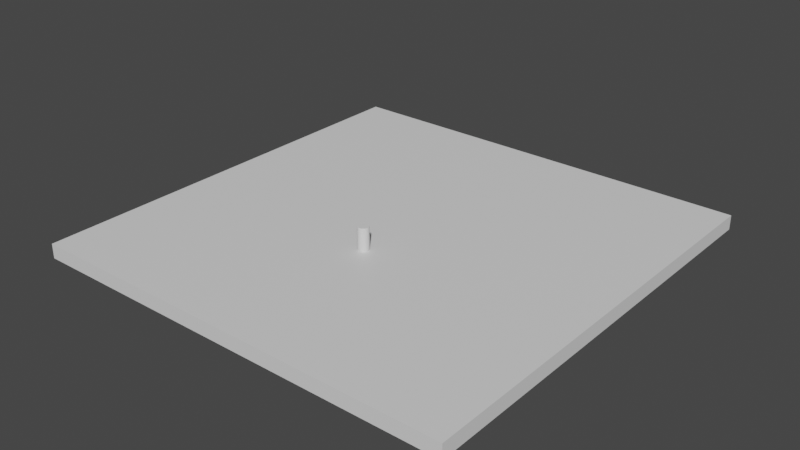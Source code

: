 # Source: tinkertoy.blend  (saved by Blender 3.6.13; exported with 4.5.12 LTS)
import bpy
from mathutils import Matrix  # noqa: F401  (used for matrix-valued properties, if any)

bpy.ops.wm.read_factory_settings(use_empty=True)
scene = bpy.context.scene
scene.name = 'Scene'

# ---- collections
col_collection = bpy.data.collections.new('Collection'); scene.collection.children.link(col_collection)

# ---- materials (node trees are filled in below, after node groups)
mat_material = bpy.data.materials.new('Material')
mat_material.alpha_threshold = 0.0
mat_material.use_transparent_shadow = False
mat_material.roughness = 0.5
mat_material.line_color = (0.0, 0.0, 0.0, 1.0)

# ---- material node trees
mat_material.use_nodes = True; mat_material.node_tree.nodes.clear()
_N = mat_material.node_tree.nodes; _L = mat_material.node_tree.links
n0 = _N.new('ShaderNodeOutputMaterial'); n0.name = 'Material Output'; n0.location = (300, 300)
n1 = _N.new('ShaderNodeBsdfPrincipled'); n1.name = 'Principled BSDF'; n1.location = (10, 300)
n1.distribution = 'GGX'
n1.subsurface_method = 'RANDOM_WALK_SKIN'
n1.inputs[3].default_value = 1.45
n1.inputs[27].default_value = (0.0, 0.0, 0.0, 1.0)
n1.inputs[28].default_value = 1.0
_L.new(n1.outputs[0], n0.inputs[0])
n0.is_active_output = True

# ---- world
world_world = bpy.data.worlds.new('World'); scene.world = world_world
world_world.use_nodes = True; world_world.node_tree.nodes.clear()
_N = world_world.node_tree.nodes; _L = world_world.node_tree.links
n0 = _N.new('ShaderNodeOutputWorld'); n0.name = 'World Output'; n0.location = (300, 300)
n1 = _N.new('ShaderNodeBackground'); n1.name = 'Background'; n1.location = (10, 300)
n1.inputs[0].default_value = (0.05088, 0.05088, 0.05088, 1.0)
_L.new(n1.outputs[0], n0.inputs[0])
n0.is_active_output = True
world_world.color = (0.05088, 0.05088, 0.05088)
world_world.use_sun_shadow = False
world_world.sun_shadow_jitter_overblur = 0.0

# ---- meshes
me_cube = bpy.data.meshes.new('Cube')
me_cube.from_pydata([(1.0, 1.0, 1.0), (0.0, -0.203, 4.194), (1.0, 1.0, -1.0), (1.0, -1.0, 1.0), (0.001591, -0.203, 4.194), (1.0, -1.0, -1.0), (-1.0, 1.0, 1.0), (0.003175, -0.2032, 4.194), (-1.0, 1.0, -1.0), (-1.0, -1.0, 1.0), (-1.0, -1.0, -1.0), (0.004747, -0.2034, 4.194), (0.0063, -0.2038, 4.194), (0.007828, -0.2042, 4.194), (0.009326, -0.2048, 4.194), (0.01079, -0.2054, 4.194), (0.0122, -0.2061, 4.194), (0.01357, -0.2069, 4.194), (0.01489, -0.2078, 4.194), (0.01615, -0.2088, 4.194), (0.01734, -0.2099, 4.194), (0.01847, -0.211, 4.194), (0.01952, -0.2122, 4.194), (0.0205, -0.2134, 4.194), (0.02139, -0.2148, 4.194), (0.0222, -0.2161, 4.194), (0.02292, -0.2175, 4.194), (0.02355, -0.219, 4.194), (0.02409, -0.2205, 4.194), (0.02454, -0.222, 4.194), (0.02488, -0.2236, 4.194), (0.02513, -0.2252, 4.194), (0.02528, -0.2267, 4.194), (0.02533, -0.2283, 4.194), (0.02528, -0.2299, 4.194), (0.02513, -0.2315, 4.194), (0.02488, -0.2331, 4.194), (0.02454, -0.2346, 4.194), (0.02409, -0.2362, 4.194), (0.02355, -0.2377, 4.194), (0.02292, -0.2391, 4.194), (0.0222, -0.2405, 4.194), (0.02139, -0.2419, 4.194), (0.0205, -0.2432, 4.194), (0.01952, -0.2445, 4.194), (0.01847, -0.2457, 4.194), (0.01734, -0.2468, 4.194), (0.01615, -0.2479, 4.194), (0.01489, -0.2488, 4.194), (0.01357, -0.2497, 4.194), (0.0122, -0.2505, 4.194), (0.01079, -0.2513, 4.194), (0.009326, -0.2519, 4.194), (0.007828, -0.2524, 4.194), (0.0063, -0.2529, 4.194), (0.004747, -0.2532, 4.194), (0.003175, -0.2535, 4.194), (0.001591, -0.2536, 4.194), (0.0, -0.2537, 4.194), (-0.001591, -0.2536, 4.194), (-0.003175, -0.2535, 4.194), (-0.004747, -0.2532, 4.194), (-0.0063, -0.2529, 4.194), (-0.007828, -0.2524, 4.194), (-0.009326, -0.2519, 4.194), (-0.01079, -0.2513, 4.194), (-0.0122, -0.2505, 4.194), (-0.01357, -0.2497, 4.194), (-0.01489, -0.2488, 4.194), (-0.01615, -0.2479, 4.194), (-0.01734, -0.2468, 4.194), (-0.01847, -0.2457, 4.194), (-0.01952, -0.2445, 4.194), (-0.0205, -0.2432, 4.194), (-0.02139, -0.2419, 4.194), (-0.0222, -0.2405, 4.194), (-0.02292, -0.2391, 4.194), (-0.02355, -0.2377, 4.194), (-0.02409, -0.2362, 4.194), (-0.02454, -0.2346, 4.194), (-0.02488, -0.2331, 4.194), (-0.02513, -0.2315, 4.194), (-0.02528, -0.2299, 4.194), (-0.02533, -0.2283, 4.194), (-0.02528, -0.2267, 4.194), (-0.02513, -0.2252, 4.194), (-0.02488, -0.2236, 4.194), (-0.02454, -0.222, 4.194), (-0.02409, -0.2205, 4.194), (-0.02355, -0.219, 4.194), (-0.02292, -0.2175, 4.194), (-0.0222, -0.2161, 4.194), (-0.02139, -0.2148, 4.194), (-0.0205, -0.2134, 4.194), (-0.01952, -0.2122, 4.194), (-0.01847, -0.211, 4.194), (-0.01734, -0.2099, 4.194), (-0.01615, -0.2088, 4.194), (-0.01489, -0.2078, 4.194), (-0.01357, -0.2069, 4.194), (-0.0122, -0.2061, 4.194), (-0.01079, -0.2054, 4.194), (-0.009326, -0.2048, 4.194), (-0.007828, -0.2042, 4.194), (-0.0063, -0.2038, 4.194), (-0.004747, -0.2034, 4.194), (-0.003175, -0.2032, 4.194), (-0.001591, -0.203, 4.194), (-0.02533, -0.2283, 1.0), (-0.02528, -0.2299, 1.0), (-0.02528, -0.2267, 1.0), (-0.02513, -0.2315, 1.0), (-0.02513, -0.2252, 1.0), (-0.02409, -0.2362, 1.0), (-0.02409, -0.2205, 1.0), (-0.02454, -0.2346, 1.0), (-0.02454, -0.222, 1.0), (-0.02355, -0.2377, 1.0), (-0.02488, -0.2331, 1.0), (-0.02488, -0.2236, 1.0), (-0.02292, -0.2175, 1.0), (-0.0222, -0.2405, 1.0), (-0.02292, -0.2391, 1.0), (-0.0222, -0.2161, 1.0), (-0.0205, -0.2134, 1.0), (-0.01952, -0.2445, 1.0), (-0.0205, -0.2432, 1.0), (-0.01952, -0.2122, 1.0), (-0.02139, -0.2419, 1.0), (-0.02139, -0.2148, 1.0), (-0.01847, -0.2457, 1.0), (-0.02355, -0.219, 1.0), (-0.01847, -0.211, 1.0), (-0.01734, -0.2468, 1.0), (-0.01734, -0.2099, 1.0), (-0.01615, -0.2479, 1.0), (-0.01615, -0.2088, 1.0), (-0.01357, -0.2497, 1.0), (-0.01357, -0.2069, 1.0), (-0.01079, -0.2054, 1.0), (-0.0122, -0.2505, 1.0), (-0.0122, -0.2061, 1.0), (-0.01489, -0.2488, 1.0), (-0.01489, -0.2078, 1.0), (-0.009326, -0.2519, 1.0), (-0.0063, -0.2529, 1.0), (-0.0063, -0.2038, 1.0), (-0.007828, -0.2524, 1.0), (-0.007828, -0.2042, 1.0), (-0.001591, -0.2536, 1.0), (-0.001591, -0.203, 1.0), (-0.003175, -0.2535, 1.0), (-0.003175, -0.2032, 1.0), (-0.004747, -0.2532, 1.0), (-0.004747, -0.2034, 1.0), (-0.01079, -0.2513, 1.0), (-0.009326, -0.2048, 1.0), (0.0, -0.2537, 1.0), (0.001591, -0.203, 1.0), (0.003175, -0.2535, 1.0), (0.001591, -0.2536, 1.0), (0.003175, -0.2032, 1.0), (0.0063, -0.2038, 1.0), (0.007828, -0.2524, 1.0), (0.0063, -0.2529, 1.0), (0.007828, -0.2042, 1.0), (0.004747, -0.2532, 1.0), (0.004747, -0.2034, 1.0), (0.01079, -0.2513, 1.0), (0.01079, -0.2054, 1.0), (0.01357, -0.2069, 1.0), (0.0122, -0.2505, 1.0), (0.0122, -0.2061, 1.0), (0.01489, -0.2488, 1.0), (0.01734, -0.2468, 1.0), (0.01734, -0.2099, 1.0), (0.01615, -0.2479, 1.0), (0.01615, -0.2088, 1.0), (0.01357, -0.2497, 1.0), (0.01489, -0.2078, 1.0), (0.009326, -0.2519, 1.0), (0.009326, -0.2048, 1.0), (0.0205, -0.2432, 1.0), (0.0205, -0.2134, 1.0), (0.01952, -0.2445, 1.0), (0.01952, -0.2122, 1.0), (0.02292, -0.2391, 1.0), (0.02292, -0.2175, 1.0), (0.0222, -0.2405, 1.0), (0.0222, -0.2161, 1.0), (0.02139, -0.2419, 1.0), (0.02139, -0.2148, 1.0), (0.02409, -0.2205, 1.0), (0.02454, -0.2346, 1.0), (0.02409, -0.2362, 1.0), (0.02454, -0.222, 1.0), (0.02513, -0.2315, 1.0), (0.02513, -0.2252, 1.0), (0.02533, -0.2283, 1.0), (0.02528, -0.2299, 1.0), (0.02528, -0.2267, 1.0), (0.02488, -0.2331, 1.0), (0.02488, -0.2236, 1.0), (0.02355, -0.219, 1.0), (0.01847, -0.2457, 1.0), (0.02355, -0.2377, 1.0), (0.01847, -0.211, 1.0), (0.0, -0.203, 1.0)], [], [(126, 9, 3, 182, 184, 204, 174, 176, 173, 178, 171, 168, 180, 163, 164, 166, 159, 160, 157, 149, 151, 153, 145, 147, 144, 155, 140, 137, 142, 135, 133, 130, 125), (182, 3, 0, 6, 9, 126, 128, 121, 122, 117, 113, 115, 118, 111, 109, 108, 110, 112, 119, 116, 114, 131, 120, 123, 129, 124, 127, 132, 134, 136, 143, 138, 141, 139, 156, 148, 146, 154, 152, 150, 207, 158, 161, 167, 162, 165, 181, 169, 172, 170, 179, 177, 175, 206, 185, 183, 191, 189, 187, 203, 192, 195, 202, 197, 200, 198, 199, 196, 201, 193, 194, 205, 186, 188, 190), (5, 3, 9, 10), (10, 9, 6, 8), (8, 2, 5, 10), (2, 0, 3, 5), (8, 6, 0, 2), (207, 1, 4, 158), (158, 4, 7, 161), (161, 7, 11, 167), (167, 11, 12, 162), (162, 12, 13, 165), (165, 13, 14, 181), (181, 14, 15, 169), (169, 15, 16, 172), (172, 16, 17, 170), (170, 17, 18, 179), (179, 18, 19, 177), (177, 19, 20, 175), (175, 20, 21, 206), (206, 21, 22, 185), (185, 22, 23, 183), (183, 23, 24, 191), (191, 24, 25, 189), (189, 25, 26, 187), (187, 26, 27, 203), (203, 27, 28, 192), (192, 28, 29, 195), (195, 29, 30, 202), (202, 30, 31, 197), (197, 31, 32, 200), (200, 32, 33, 198), (198, 33, 34, 199), (199, 34, 35, 196), (196, 35, 36, 201), (201, 36, 37, 193), (193, 37, 38, 194), (194, 38, 39, 205), (205, 39, 40, 186), (186, 40, 41, 188), (188, 41, 42, 190), (190, 42, 43, 182), (182, 43, 44, 184), (184, 44, 45, 204), (204, 45, 46, 174), (174, 46, 47, 176), (176, 47, 48, 173), (173, 48, 49, 178), (178, 49, 50, 171), (171, 50, 51, 168), (168, 51, 52, 180), (180, 52, 53, 163), (163, 53, 54, 164), (164, 54, 55, 166), (166, 55, 56, 159), (159, 56, 57, 160), (160, 57, 58, 157), (157, 58, 59, 149), (149, 59, 60, 151), (151, 60, 61, 153), (153, 61, 62, 145), (145, 62, 63, 147), (147, 63, 64, 144), (144, 64, 65, 155), (155, 65, 66, 140), (140, 66, 67, 137), (137, 67, 68, 142), (142, 68, 69, 135), (135, 69, 70, 133), (133, 70, 71, 130), (130, 71, 72, 125), (125, 72, 73, 126), (126, 73, 74, 128), (128, 74, 75, 121), (121, 75, 76, 122), (122, 76, 77, 117), (117, 77, 78, 113), (113, 78, 79, 115), (115, 79, 80, 118), (118, 80, 81, 111), (111, 81, 82, 109), (109, 82, 83, 108), (108, 83, 84, 110), (110, 84, 85, 112), (112, 85, 86, 119), (119, 86, 87, 116), (116, 87, 88, 114), (114, 88, 89, 131), (131, 89, 90, 120), (120, 90, 91, 123), (123, 91, 92, 129), (129, 92, 93, 124), (124, 93, 94, 127), (127, 94, 95, 132), (132, 95, 96, 134), (134, 96, 97, 136), (136, 97, 98, 143), (143, 98, 99, 138), (138, 99, 100, 141), (141, 100, 101, 139), (139, 101, 102, 156), (156, 102, 103, 148), (148, 103, 104, 146), (146, 104, 105, 154), (154, 105, 106, 152), (26, 25, 24, 23, 22, 21, 20, 19, 18, 17, 16, 15, 14, 13, 12, 11, 7, 4, 1, 107, 106, 105, 104, 103, 102, 101, 100, 99, 98, 97, 96, 95, 94, 93, 92, 91, 90, 89, 88, 87, 86, 85, 84, 83, 82, 81, 80, 79, 78, 77, 76, 75, 74, 73, 72, 71, 70, 69, 68, 67, 66, 65, 64, 63, 62, 61, 60, 59, 58, 57, 56, 55, 54, 53, 52, 51, 50, 49, 48, 47, 46, 45, 44, 43, 42, 41, 40, 39, 38, 37, 36, 35, 34, 33, 32, 31, 30, 29, 28, 27), (152, 106, 107, 150), (150, 107, 1, 207)])
me_cube.polygons.foreach_set('material_index', [0, 0, 0, 0, 0, 0, 0, 13464, 13464, 13464, 13464, 13464, 13464, 13464, 13464, 13464, 13464, 13464, 13464, 13464, 13464, 13464, 13464, 13464, 13464, 13464, 13464, 13464, 13464, 13464, 13464, 13464, 13464, 13464, 13464, 13464, 13464, 13464, 13464, 13464, 13464, 13464, 13464, 13464, 13464, 13464, 13464, 13464, 13464, 13464, 13464, 13464, 13464, 13464, 13464, 13464, 13464, 13464, 13464, 13464, 13464, 13464, 13464, 13464, 13464, 13464, 13464, 13464, 13464, 13464, 13464, 13464, 13464, 13464, 13464, 13464, 13464, 13464, 13464, 13464, 13464, 13464, 13464, 13464, 13464, 13464, 13464, 13464, 13464, 13464, 13464, 13464, 13464, 13464, 13464, 13464, 13464, 13464, 13464, 13464, 13464, 13464, 13464, 13464, 13464, 13464, 13464, 13464])
_uv = me_cube.uv_layers.new(name='UVMap')
_uv.uv.foreach_set('vector', [0.7526, 0.6554, 0.875, 0.75, 0.625, 0.75, 0.7474, 0.6554, 0.7476, 0.6556, 0.7477, 0.6557, 0.7478, 0.6559, 0.748, 0.656, 0.7481, 0.6561, 0.7483, 0.6562, 0.7485, 0.6563, 0.7487, 0.6564, 0.7488, 0.6565, 0.749, 0.6566, 0.7492, 0.6566, 0.7494, 0.6567, 0.7496, 0.6567, 0.7498, 0.6567, 0.75, 0.6567, 0.7502, 0.6567, 0.7504, 0.6567, 0.7506, 0.6567, 0.7508, 0.6566, 0.751, 0.6566, 0.7512, 0.6565, 0.7513, 0.6564, 0.7515, 0.6563, 0.7517, 0.6562, 0.7519, 0.6561, 0.752, 0.656, 0.7522, 0.6559, 0.7523, 0.6557, 0.7524, 0.6556, 0.7474, 0.6554, 0.625, 0.75, 0.625, 0.5, 0.875, 0.5, 0.875, 0.75, 0.7526, 0.6554, 0.7527, 0.6552, 0.7528, 0.6551, 0.7529, 0.6549, 0.7529, 0.6547, 0.753, 0.6545, 0.7531, 0.6543, 0.7531, 0.6541, 0.7531, 0.6539, 0.7532, 0.6537, 0.7532, 0.6535, 0.7532, 0.6533, 0.7531, 0.6531, 0.7531, 0.6529, 0.7531, 0.6528, 0.753, 0.6526, 0.7529, 0.6524, 0.7529, 0.6522, 0.7528, 0.652, 0.7527, 0.6518, 0.7526, 0.6517, 0.7524, 0.6515, 0.7523, 0.6514, 0.7522, 0.6512, 0.752, 0.6511, 0.7519, 0.651, 0.7517, 0.6509, 0.7515, 0.6508, 0.7513, 0.6507, 0.7512, 0.6506, 0.751, 0.6505, 0.7508, 0.6505, 0.7506, 0.6504, 0.7504, 0.6504, 0.7502, 0.6504, 0.75, 0.6504, 0.7498, 0.6504, 0.7496, 0.6504, 0.7494, 0.6504, 0.7492, 0.6505, 0.749, 0.6505, 0.7488, 0.6506, 0.7487, 0.6507, 0.7485, 0.6508, 0.7483, 0.6509, 0.7481, 0.651, 0.748, 0.6511, 0.7478, 0.6512, 0.7477, 0.6514, 0.7476, 0.6515, 0.7474, 0.6517, 0.7473, 0.6518, 0.7472, 0.652, 0.7471, 0.6522, 0.7471, 0.6524, 0.747, 0.6526, 0.7469, 0.6528, 0.7469, 0.6529, 0.7469, 0.6531, 0.7468, 0.6533, 0.7468, 0.6535, 0.7468, 0.6537, 0.7469, 0.6539, 0.7469, 0.6541, 0.7469, 0.6543, 0.747, 0.6545, 0.7471, 0.6547, 0.7471, 0.6549, 0.7472, 0.6551, 0.7473, 0.6552, 0.375, 0.75, 0.625, 0.75, 0.625, 1.0, 0.375, 1.0, 0.375, 0.0, 0.625, 0.0, 0.625, 0.25, 0.375, 0.25, 0.125, 0.5, 0.375, 0.5, 0.375, 0.75, 0.125, 0.75, 0.375, 0.5, 0.625, 0.5, 0.625, 0.75, 0.375, 0.75, 0.375, 0.25, 0.625, 0.25, 0.625, 0.5, 0.375, 0.5, 1.0, 0.5455, 1.0, 1.0, 0.99, 1.0, 0.99, 0.5455, 0.99, 0.5455, 0.99, 1.0, 0.98, 1.0, 0.98, 0.5455, 0.98, 0.5455, 0.98, 1.0, 0.97, 1.0, 0.97, 0.5455, 0.97, 0.5455, 0.97, 1.0, 0.96, 1.0, 0.96, 0.5455, 0.96, 0.5455, 0.96, 1.0, 0.95, 1.0, 0.95, 0.5455, 0.95, 0.5455, 0.95, 1.0, 0.94, 1.0, 0.94, 0.5455, 0.94, 0.5455, 0.94, 1.0, 0.93, 1.0, 0.93, 0.5455, 0.93, 0.5455, 0.93, 1.0, 0.92, 1.0, 0.92, 0.5455, 0.92, 0.5455, 0.92, 1.0, 0.91, 1.0, 0.91, 0.5455, 0.91, 0.5455, 0.91, 1.0, 0.9, 1.0, 0.9, 0.5455, 0.9, 0.5455, 0.9, 1.0, 0.89, 1.0, 0.89, 0.5455, 0.89, 0.5455, 0.89, 1.0, 0.88, 1.0, 0.88, 0.5455, 0.88, 0.5455, 0.88, 1.0, 0.87, 1.0, 0.87, 0.5455, 0.87, 0.5455, 0.87, 1.0, 0.86, 1.0, 0.86, 0.5455, 0.86, 0.5455, 0.86, 1.0, 0.85, 1.0, 0.85, 0.5455, 0.85, 0.5455, 0.85, 1.0, 0.84, 1.0, 0.84, 0.5455, 0.84, 0.5455, 0.84, 1.0, 0.83, 1.0, 0.83, 0.5455, 0.83, 0.5455, 0.83, 1.0, 0.82, 1.0, 0.82, 0.5455, 0.82, 0.5455, 0.82, 1.0, 0.81, 1.0, 0.81, 0.5455, 0.81, 0.5455, 0.81, 1.0, 0.8, 1.0, 0.8, 0.5455, 0.8, 0.5455, 0.8, 1.0, 0.79, 1.0, 0.79, 0.5455, 0.79, 0.5455, 0.79, 1.0, 0.78, 1.0, 0.78, 0.5455, 0.78, 0.5455, 0.78, 1.0, 0.77, 1.0, 0.77, 0.5455, 0.77, 0.5455, 0.77, 1.0, 0.76, 1.0, 0.76, 0.5455, 0.76, 0.5455, 0.76, 1.0, 0.75, 1.0, 0.75, 0.5455, 0.75, 0.5455, 0.75, 1.0, 0.74, 1.0, 0.74, 0.5455, 0.74, 0.5455, 0.74, 1.0, 0.73, 1.0, 0.73, 0.5455, 0.73, 0.5455, 0.73, 1.0, 0.72, 1.0, 0.72, 0.5455, 0.72, 0.5455, 0.72, 1.0, 0.71, 1.0, 0.71, 0.5455, 0.71, 0.5455, 0.71, 1.0, 0.7, 1.0, 0.7, 0.5455, 0.7, 0.5455, 0.7, 1.0, 0.69, 1.0, 0.69, 0.5455, 0.69, 0.5455, 0.69, 1.0, 0.68, 1.0, 0.68, 0.5455, 0.68, 0.5455, 0.68, 1.0, 0.67, 1.0, 0.67, 0.5455, 0.67, 0.5455, 0.67, 1.0, 0.66, 1.0, 0.66, 0.5455, 0.66, 0.5455, 0.66, 1.0, 0.65, 1.0, 0.65, 0.5455, 0.65, 0.5455, 0.65, 1.0, 0.64, 1.0, 0.64, 0.5455, 0.64, 0.5455, 0.64, 1.0, 0.63, 1.0, 0.63, 0.5455, 0.63, 0.5455, 0.63, 1.0, 0.62, 1.0, 0.62, 0.5455, 0.62, 0.5455, 0.62, 1.0, 0.61, 1.0, 0.61, 0.5455, 0.61, 0.5455, 0.61, 1.0, 0.6, 1.0, 0.6, 0.5455, 0.6, 0.5455, 0.6, 1.0, 0.59, 1.0, 0.59, 0.5455, 0.59, 0.5455, 0.59, 1.0, 0.58, 1.0, 0.58, 0.5455, 0.58, 0.5455, 0.58, 1.0, 0.57, 1.0, 0.57, 0.5455, 0.57, 0.5455, 0.57, 1.0, 0.56, 1.0, 0.56, 0.5455, 0.56, 0.5455, 0.56, 1.0, 0.55, 1.0, 0.55, 0.5455, 0.55, 0.5455, 0.55, 1.0, 0.54, 1.0, 0.54, 0.5455, 0.54, 0.5455, 0.54, 1.0, 0.53, 1.0, 0.53, 0.5455, 0.53, 0.5455, 0.53, 1.0, 0.52, 1.0, 0.52, 0.5455, 0.52, 0.5455, 0.52, 1.0, 0.51, 1.0, 0.51, 0.5455, 0.51, 0.5455, 0.51, 1.0, 0.5, 1.0, 0.5, 0.5455, 0.5, 0.5455, 0.5, 1.0, 0.49, 1.0, 0.49, 0.5455, 0.49, 0.5455, 0.49, 1.0, 0.48, 1.0, 0.48, 0.5455, 0.48, 0.5455, 0.48, 1.0, 0.47, 1.0, 0.47, 0.5455, 0.47, 0.5455, 0.47, 1.0, 0.46, 1.0, 0.46, 0.5455, 0.46, 0.5455, 0.46, 1.0, 0.45, 1.0, 0.45, 0.5455, 0.45, 0.5455, 0.45, 1.0, 0.44, 1.0, 0.44, 0.5455, 0.44, 0.5455, 0.44, 1.0, 0.43, 1.0, 0.43, 0.5455, 0.43, 0.5455, 0.43, 1.0, 0.42, 1.0, 0.42, 0.5455, 0.42, 0.5455, 0.42, 1.0, 0.41, 1.0, 0.41, 0.5455, 0.41, 0.5455, 0.41, 1.0, 0.4, 1.0, 0.4, 0.5455, 0.4, 0.5455, 0.4, 1.0, 0.39, 1.0, 0.39, 0.5455, 0.39, 0.5455, 0.39, 1.0, 0.38, 1.0, 0.38, 0.5455, 0.38, 0.5455, 0.38, 1.0, 0.37, 1.0, 0.37, 0.5455, 0.37, 0.5455, 0.37, 1.0, 0.36, 1.0, 0.36, 0.5455, 0.36, 0.5455, 0.36, 1.0, 0.35, 1.0, 0.35, 0.5455, 0.35, 0.5455, 0.35, 1.0, 0.34, 1.0, 0.34, 0.5455, 0.34, 0.5455, 0.34, 1.0, 0.33, 1.0, 0.33, 0.5455, 0.33, 0.5455, 0.33, 1.0, 0.32, 1.0, 0.32, 0.5455, 0.32, 0.5455, 0.32, 1.0, 0.31, 1.0, 0.31, 0.5455, 0.31, 0.5455, 0.31, 1.0, 0.3, 1.0, 0.3, 0.5455, 0.3, 0.5455, 0.3, 1.0, 0.29, 1.0, 0.29, 0.5455, 0.29, 0.5455, 0.29, 1.0, 0.28, 1.0, 0.28, 0.5455, 0.28, 0.5455, 0.28, 1.0, 0.27, 1.0, 0.27, 0.5455, 0.27, 0.5455, 0.27, 1.0, 0.26, 1.0, 0.26, 0.5455, 0.26, 0.5455, 0.26, 1.0, 0.25, 1.0, 0.25, 0.5455, 0.25, 0.5455, 0.25, 1.0, 0.24, 1.0, 0.24, 0.5455, 0.24, 0.5455, 0.24, 1.0, 0.23, 1.0, 0.23, 0.5455, 0.23, 0.5455, 0.23, 1.0, 0.22, 1.0, 0.22, 0.5455, 0.22, 0.5455, 0.22, 1.0, 0.21, 1.0, 0.21, 0.5455, 0.21, 0.5455, 0.21, 1.0, 0.2, 1.0, 0.2, 0.5455, 0.2, 0.5455, 0.2, 1.0, 0.19, 1.0, 0.19, 0.5455, 0.19, 0.5455, 0.19, 1.0, 0.18, 1.0, 0.18, 0.5455, 0.18, 0.5455, 0.18, 1.0, 0.17, 1.0, 0.17, 0.5455, 0.17, 0.5455, 0.17, 1.0, 0.16, 1.0, 0.16, 0.5455, 0.16, 0.5455, 0.16, 1.0, 0.15, 1.0, 0.15, 0.5455, 0.15, 0.5455, 0.15, 1.0, 0.14, 1.0, 0.14, 0.5455, 0.14, 0.5455, 0.14, 1.0, 0.13, 1.0, 0.13, 0.5455, 0.13, 0.5455, 0.13, 1.0, 0.12, 1.0, 0.12, 0.5455, 0.12, 0.5455, 0.12, 1.0, 0.11, 1.0, 0.11, 0.5455, 0.11, 0.5455, 0.11, 1.0, 0.1, 1.0, 0.1, 0.5455, 0.1, 0.5455, 0.1, 1.0, 0.09, 1.0, 0.09, 0.5455, 0.09, 0.5455, 0.09, 1.0, 0.08, 1.0, 0.08, 0.5455, 0.08, 0.5455, 0.08, 1.0, 0.07, 1.0, 0.07, 0.5455, 0.07, 0.5455, 0.07, 1.0, 0.06, 1.0, 0.06, 0.5455, 0.06, 0.5455, 0.06, 1.0, 0.05, 1.0, 0.05, 0.5455, 0.05, 0.5455, 0.05, 1.0, 0.04, 1.0, 0.04, 0.5455, 0.04, 0.5455, 0.04, 1.0, 0.03, 1.0, 0.03, 0.5455, 0.03, 0.5455, 0.03, 1.0, 0.02, 1.0, 0.02, 0.5455, 0.4349, 0.403, 0.425, 0.4143, 0.4143, 0.425, 0.403, 0.4349, 0.3911, 0.4442, 0.3786, 0.4526, 0.3656, 0.4603, 0.3522, 0.4672, 0.3383, 0.4731, 0.3242, 0.4783, 0.3097, 0.4825, 0.295, 0.4857, 0.2801, 0.4881, 0.2651, 0.4895, 0.3097, 0.4825, 0.295, 0.4857, 0.2801, 0.4881, 0.2651, 0.4895, 0.25, 0.49, 0.1758, 0.4783, 0.1617, 0.4731, 0.1478, 0.4672, 0.1344, 0.4603, 0.1214, 0.4526, 0.1089, 0.4442, 0.09702, 0.4349, 0.08571, 0.425, 0.07505, 0.4143, 0.06508, 0.403, 0.05584, 0.3911, 0.04736, 0.3786, 0.03969, 0.3656, 0.03284, 0.3522, 0.02685, 0.3383, 0.02175, 0.3242, 0.01754, 0.3097, 0.01425, 0.295, 0.01189, 0.2801, 0.01047, 0.2651, 0.01, 0.25, 0.01047, 0.2349, 0.01189, 0.2199, 0.01425, 0.205, 0.01754, 0.1903, 0.02175, 0.1758, 0.02685, 0.1617, 0.03284, 0.1478, 0.03969, 0.1344, 0.04736, 0.1214, 0.05584, 0.1089, 0.06508, 0.09702, 0.07505, 0.08571, 0.08571, 0.07505, 0.09702, 0.06508, 0.1089, 0.05584, 0.1214, 0.04736, 0.1344, 0.03969, 0.1478, 0.03284, 0.1617, 0.02685, 0.1758, 0.02175, 0.1903, 0.01754, 0.205, 0.01425, 0.2199, 0.01189, 0.2349, 0.01047, 0.25, 0.01, 0.2651, 0.01047, 0.2801, 0.01189, 0.295, 0.01425, 0.3097, 0.01754, 0.3242, 0.02175, 0.3383, 0.02685, 0.3522, 0.03284, 0.3656, 0.03969, 0.3786, 0.04736, 0.3911, 0.05584, 0.403, 0.06508, 0.4143, 0.07505, 0.425, 0.08571, 0.4349, 0.09702, 0.4442, 0.1089, 0.4526, 0.1214, 0.4603, 0.1344, 0.4672, 0.1478, 0.4731, 0.1617, 0.4783, 0.1758, 0.4825, 0.1903, 0.4857, 0.205, 0.4881, 0.2199, 0.4895, 0.2349, 0.49, 0.25, 0.4895, 0.2651, 0.4881, 0.2801, 0.4857, 0.295, 0.4825, 0.3097, 0.4783, 0.3242, 0.4731, 0.3383, 0.4672, 0.3522, 0.4603, 0.3656, 0.4526, 0.3786, 0.4442, 0.3911, 0.02, 0.5455, 0.02, 1.0, 0.01, 1.0, 0.01, 0.5455, 0.01, 0.5455, 0.01, 1.0, 6.706e-07, 1.0, 6.706e-07, 0.5455])
me_cube.materials.append(mat_material)
me_cube.use_mirror_vertex_groups = False
me_cube.update()

# ---- objects
ob_cube = bpy.data.objects.new('Cube', me_cube)

# ---- transforms, parenting, visibility, modifiers, constraints
ob_cube.location = (0.0, 0.0, -0.2444)
ob_cube.scale = (3.0, 3.0, 0.1)
ob_cube.lock_rotations_4d = False
ob_cube.empty_display_type = 'ARROWS'
ob_cube.lineart.crease_threshold = 0.0

# ---- collection membership
col_collection.objects.link(ob_cube)

# ---- scene / render settings (as saved in the file)
scene.frame_start = 1; scene.frame_end = 250; scene.frame_set(1)
scene.render.engine = 'BLENDER_EEVEE_NEXT'
scene.cycles.sampling_pattern = 'TABULATED_SOBOL'
scene.view_settings.view_transform = 'Filmic'
bpy.context.view_layer.update()

# ---- added for rendering (the .blend has no active camera and no usable light): camera, sun
cam_auto = bpy.data.cameras.new('AutoCamera')
cam_auto.lens = 50.0
cam_auto.sensor_width = 36.0
cam_auto.clip_end = 1000.0
ob_auto_camera = bpy.data.objects.new('AutoCamera', cam_auto)
scene.collection.objects.link(ob_auto_camera)
ob_auto_camera.location = (7.86549, -9.43858, 6.20769)
ob_auto_camera.rotation_euler = (1.09748, -7.21219e-08, 0.694738)
scene.camera = ob_auto_camera
light_auto_sun = bpy.data.lights.new('AutoSun', 'SUN')
light_auto_sun.energy = 3.0
light_auto_sun.angle = 0.0523599
ob_auto_sun = bpy.data.objects.new('AutoSun', light_auto_sun)
scene.collection.objects.link(ob_auto_sun)
ob_auto_sun.rotation_euler = (0.872665, 0.174533, 0.523599)
bpy.context.view_layer.update()
